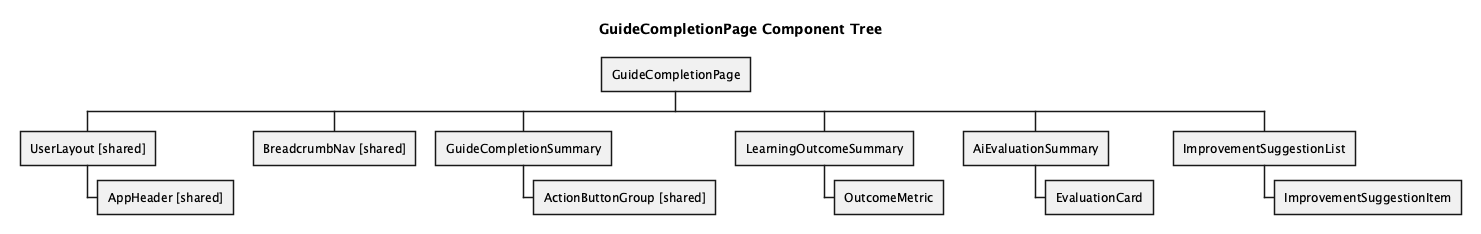

The diagram above was rendered by PlantUML. Its source (embedded in the PNG):
@startwbs
title GuideCompletionPage Component Tree
skinparam backgroundColor white
* GuideCompletionPage
** UserLayout [shared]
*** AppHeader [shared]
** BreadcrumbNav [shared]
** GuideCompletionSummary
*** ActionButtonGroup [shared]
** LearningOutcomeSummary
*** OutcomeMetric
** AiEvaluationSummary
*** EvaluationCard
** ImprovementSuggestionList
*** ImprovementSuggestionItem
@endwbs